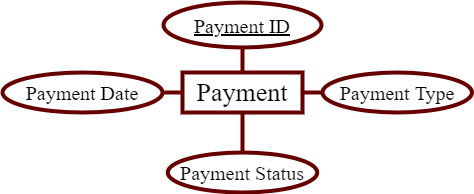

The diagram above was exported from draw.io. Its source (the exported page's mxGraphModel, read from the mxfile embedded in the PNG):
<mxGraphModel dx="1108" dy="563" grid="1" gridSize="10" guides="1" tooltips="1" connect="1" arrows="1" fold="1" page="1" pageScale="1" pageWidth="850" pageHeight="1100" math="0" shadow="0">
  <root>
    <mxCell id="0" />
    <mxCell id="1" parent="0" />
    <mxCell id="k_2znQXLBscW7E8UsscQ-2" value="&lt;font face=&quot;Times New Roman&quot; style=&quot;font-size: 26px;&quot;&gt;Payment&lt;/font&gt;" style="whiteSpace=wrap;html=1;align=center;strokeWidth=4;perimeterSpacing=0;strokeColor=#660000;" parent="1" vertex="1">
      <mxGeometry x="310" y="150" width="120" height="40" as="geometry" />
    </mxCell>
    <mxCell id="k_2znQXLBscW7E8UsscQ-3" style="edgeStyle=none;rounded=0;orthogonalLoop=1;jettySize=auto;html=1;fontSize=18;endArrow=none;endFill=0;strokeWidth=4;entryX=0.5;entryY=0;entryDx=0;entryDy=0;exitX=0.5;exitY=1;exitDx=0;exitDy=0;strokeColor=#660000;" parent="1" source="k_2znQXLBscW7E8UsscQ-4" target="k_2znQXLBscW7E8UsscQ-2" edge="1">
      <mxGeometry relative="1" as="geometry">
        <mxPoint x="270" y="150" as="targetPoint" />
        <mxPoint x="370" y="140" as="sourcePoint" />
      </mxGeometry>
    </mxCell>
    <mxCell id="k_2znQXLBscW7E8UsscQ-4" value="&lt;font face=&quot;Times New Roman&quot; style=&quot;font-size: 20px;&quot;&gt;Payment ID&lt;/font&gt;" style="ellipse;whiteSpace=wrap;html=1;align=center;fontStyle=4;fontSize=24;strokeWidth=4;strokeColor=#660000;" parent="1" vertex="1">
      <mxGeometry x="291" y="80" width="158" height="45" as="geometry" />
    </mxCell>
    <mxCell id="k_2znQXLBscW7E8UsscQ-5" style="edgeStyle=none;rounded=0;orthogonalLoop=1;jettySize=auto;html=1;fontSize=18;endArrow=none;endFill=0;strokeWidth=4;exitX=0.5;exitY=0;exitDx=0;exitDy=0;entryX=0.5;entryY=1;entryDx=0;entryDy=0;strokeColor=#660000;" parent="1" source="k_2znQXLBscW7E8UsscQ-6" target="k_2znQXLBscW7E8UsscQ-2" edge="1">
      <mxGeometry relative="1" as="geometry">
        <mxPoint x="360" y="170" as="targetPoint" />
      </mxGeometry>
    </mxCell>
    <mxCell id="k_2znQXLBscW7E8UsscQ-6" value="&lt;font face=&quot;Times New Roman&quot; style=&quot;font-size: 20px;&quot;&gt;Payment Status&lt;/font&gt;" style="ellipse;whiteSpace=wrap;html=1;align=center;fontSize=24;strokeWidth=4;strokeColor=#660000;" parent="1" vertex="1">
      <mxGeometry x="295.25" y="230" width="149.5" height="40" as="geometry" />
    </mxCell>
    <mxCell id="k_2znQXLBscW7E8UsscQ-8" style="edgeStyle=none;rounded=0;orthogonalLoop=1;jettySize=auto;html=1;entryX=1;entryY=0.5;entryDx=0;entryDy=0;fontSize=18;endArrow=none;endFill=0;strokeWidth=4;exitX=0;exitY=0.5;exitDx=0;exitDy=0;strokeColor=#660000;" parent="1" source="k_2znQXLBscW7E8UsscQ-9" target="k_2znQXLBscW7E8UsscQ-2" edge="1">
      <mxGeometry relative="1" as="geometry" />
    </mxCell>
    <mxCell id="k_2znQXLBscW7E8UsscQ-9" value="&lt;font face=&quot;Times New Roman&quot; style=&quot;font-size: 20px;&quot;&gt;Payment Type&lt;/font&gt;" style="ellipse;whiteSpace=wrap;html=1;align=center;fontSize=24;strokeWidth=4;strokeColor=#660000;" parent="1" vertex="1">
      <mxGeometry x="450" y="150" width="149.5" height="40" as="geometry" />
    </mxCell>
    <mxCell id="k_2znQXLBscW7E8UsscQ-21" style="edgeStyle=none;rounded=0;orthogonalLoop=1;jettySize=auto;html=1;fontSize=18;endArrow=none;endFill=0;strokeWidth=4;strokeColor=#660000;" parent="1" source="k_2znQXLBscW7E8UsscQ-20" target="k_2znQXLBscW7E8UsscQ-2" edge="1">
      <mxGeometry relative="1" as="geometry" />
    </mxCell>
    <mxCell id="k_2znQXLBscW7E8UsscQ-20" value="&lt;font face=&quot;Times New Roman&quot; style=&quot;font-size: 20px;&quot;&gt;Payment Date&lt;/font&gt;" style="ellipse;whiteSpace=wrap;html=1;align=center;fontSize=24;strokeWidth=4;strokeColor=#660000;" parent="1" vertex="1">
      <mxGeometry x="130" y="150" width="160" height="40" as="geometry" />
    </mxCell>
  </root>
</mxGraphModel>